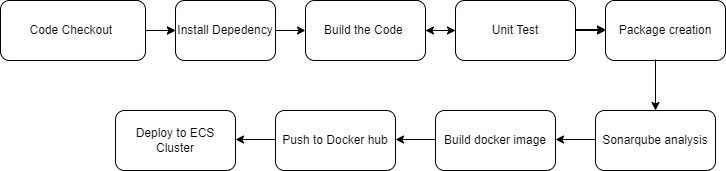

The diagram above was exported from draw.io. Its source (the exported page's mxGraphModel, read from the mxfile embedded in the PNG):
<mxGraphModel dx="1120" dy="468" grid="1" gridSize="10" guides="1" tooltips="1" connect="1" arrows="1" fold="1" page="1" pageScale="1" pageWidth="850" pageHeight="1100" math="0" shadow="0">
  <root>
    <mxCell id="0" />
    <mxCell id="1" parent="0" />
    <mxCell id="1PnJfes9PfuyywnzuwAb-6" value="" style="edgeStyle=orthogonalEdgeStyle;rounded=0;orthogonalLoop=1;jettySize=auto;html=1;" edge="1" parent="1" source="1PnJfes9PfuyywnzuwAb-1" target="1PnJfes9PfuyywnzuwAb-3">
      <mxGeometry relative="1" as="geometry" />
    </mxCell>
    <mxCell id="1PnJfes9PfuyywnzuwAb-1" value="Code Checkout&amp;nbsp;" style="rounded=1;whiteSpace=wrap;html=1;" vertex="1" parent="1">
      <mxGeometry x="15" y="70" width="145" height="60" as="geometry" />
    </mxCell>
    <mxCell id="1PnJfes9PfuyywnzuwAb-2" value="" style="endArrow=classic;html=1;rounded=0;" edge="1" parent="1" target="1PnJfes9PfuyywnzuwAb-3">
      <mxGeometry width="50" height="50" relative="1" as="geometry">
        <mxPoint x="160" y="100" as="sourcePoint" />
        <mxPoint x="230" y="100" as="targetPoint" />
      </mxGeometry>
    </mxCell>
    <mxCell id="1PnJfes9PfuyywnzuwAb-3" value="Install Depedency" style="rounded=1;whiteSpace=wrap;html=1;" vertex="1" parent="1">
      <mxGeometry x="190" y="70" width="100" height="60" as="geometry" />
    </mxCell>
    <mxCell id="1PnJfes9PfuyywnzuwAb-7" value="" style="endArrow=classic;html=1;rounded=0;" edge="1" parent="1">
      <mxGeometry width="50" height="50" relative="1" as="geometry">
        <mxPoint x="290" y="100" as="sourcePoint" />
        <mxPoint x="320" y="100" as="targetPoint" />
      </mxGeometry>
    </mxCell>
    <mxCell id="1PnJfes9PfuyywnzuwAb-8" value="Build the Code&amp;nbsp;" style="rounded=1;whiteSpace=wrap;html=1;" vertex="1" parent="1">
      <mxGeometry x="320" y="70" width="120" height="60" as="geometry" />
    </mxCell>
    <mxCell id="1PnJfes9PfuyywnzuwAb-9" value="" style="endArrow=classic;html=1;rounded=0;" edge="1" parent="1">
      <mxGeometry width="50" height="50" relative="1" as="geometry">
        <mxPoint x="440" y="100" as="sourcePoint" />
        <mxPoint x="470" y="100" as="targetPoint" />
      </mxGeometry>
    </mxCell>
    <mxCell id="1PnJfes9PfuyywnzuwAb-13" value="" style="edgeStyle=orthogonalEdgeStyle;rounded=0;orthogonalLoop=1;jettySize=auto;html=1;" edge="1" parent="1" source="1PnJfes9PfuyywnzuwAb-10" target="1PnJfes9PfuyywnzuwAb-8">
      <mxGeometry relative="1" as="geometry" />
    </mxCell>
    <mxCell id="1PnJfes9PfuyywnzuwAb-14" value="" style="edgeStyle=orthogonalEdgeStyle;rounded=0;orthogonalLoop=1;jettySize=auto;html=1;" edge="1" parent="1" source="1PnJfes9PfuyywnzuwAb-10" target="1PnJfes9PfuyywnzuwAb-12">
      <mxGeometry relative="1" as="geometry" />
    </mxCell>
    <mxCell id="1PnJfes9PfuyywnzuwAb-10" value="Unit Test" style="rounded=1;whiteSpace=wrap;html=1;" vertex="1" parent="1">
      <mxGeometry x="470" y="70" width="120" height="60" as="geometry" />
    </mxCell>
    <mxCell id="1PnJfes9PfuyywnzuwAb-11" value="" style="endArrow=classic;html=1;rounded=0;" edge="1" parent="1">
      <mxGeometry width="50" height="50" relative="1" as="geometry">
        <mxPoint x="590" y="99" as="sourcePoint" />
        <mxPoint x="620" y="99" as="targetPoint" />
      </mxGeometry>
    </mxCell>
    <mxCell id="1PnJfes9PfuyywnzuwAb-12" value="Package creation" style="rounded=1;whiteSpace=wrap;html=1;" vertex="1" parent="1">
      <mxGeometry x="620" y="70" width="120" height="60" as="geometry" />
    </mxCell>
    <mxCell id="1PnJfes9PfuyywnzuwAb-15" value="" style="endArrow=classic;html=1;rounded=0;" edge="1" parent="1" target="1PnJfes9PfuyywnzuwAb-16">
      <mxGeometry width="50" height="50" relative="1" as="geometry">
        <mxPoint x="670" y="129" as="sourcePoint" />
        <mxPoint x="670" y="160" as="targetPoint" />
      </mxGeometry>
    </mxCell>
    <mxCell id="1PnJfes9PfuyywnzuwAb-16" value="Sonarqube analysis" style="rounded=1;whiteSpace=wrap;html=1;" vertex="1" parent="1">
      <mxGeometry x="610" y="180" width="120" height="60" as="geometry" />
    </mxCell>
    <mxCell id="1PnJfes9PfuyywnzuwAb-17" value="" style="endArrow=classic;html=1;rounded=0;" edge="1" parent="1">
      <mxGeometry width="50" height="50" relative="1" as="geometry">
        <mxPoint x="610" y="209" as="sourcePoint" />
        <mxPoint x="570" y="209" as="targetPoint" />
      </mxGeometry>
    </mxCell>
    <mxCell id="1PnJfes9PfuyywnzuwAb-18" value="Build docker image" style="rounded=1;whiteSpace=wrap;html=1;" vertex="1" parent="1">
      <mxGeometry x="450" y="180" width="120" height="60" as="geometry" />
    </mxCell>
    <mxCell id="1PnJfes9PfuyywnzuwAb-19" value="" style="endArrow=classic;html=1;rounded=0;" edge="1" parent="1">
      <mxGeometry width="50" height="50" relative="1" as="geometry">
        <mxPoint x="450" y="209" as="sourcePoint" />
        <mxPoint x="410" y="209" as="targetPoint" />
      </mxGeometry>
    </mxCell>
    <mxCell id="1PnJfes9PfuyywnzuwAb-20" value="Push to Docker hub" style="rounded=1;whiteSpace=wrap;html=1;" vertex="1" parent="1">
      <mxGeometry x="290" y="180" width="120" height="60" as="geometry" />
    </mxCell>
    <mxCell id="1PnJfes9PfuyywnzuwAb-21" value="" style="endArrow=classic;html=1;rounded=0;" edge="1" parent="1">
      <mxGeometry width="50" height="50" relative="1" as="geometry">
        <mxPoint x="290" y="209" as="sourcePoint" />
        <mxPoint x="250" y="209" as="targetPoint" />
      </mxGeometry>
    </mxCell>
    <mxCell id="1PnJfes9PfuyywnzuwAb-22" value="Deploy to ECS Cluster" style="rounded=1;whiteSpace=wrap;html=1;" vertex="1" parent="1">
      <mxGeometry x="130" y="180" width="120" height="60" as="geometry" />
    </mxCell>
  </root>
</mxGraphModel>